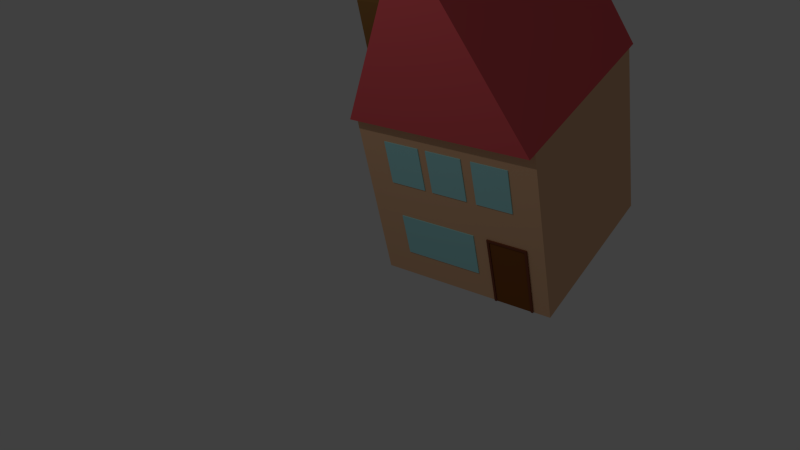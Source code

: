 # Source: House_2.blend  (saved by Blender 2.76.0; exported with 4.5.12 LTS)
import bpy
from mathutils import Matrix  # noqa: F401  (used for matrix-valued properties, if any)

bpy.ops.wm.read_factory_settings(use_empty=True)
scene = bpy.context.scene
scene.name = 'Scene'

# ---- collections
col_collection_1 = bpy.data.collections.new('Collection 1'); scene.collection.children.link(col_collection_1)

# ---- materials (node trees are filled in below, after node groups)
mat_glass = bpy.data.materials.new('Glass')
mat_glass.alpha_threshold = 0.0
mat_glass.use_transparent_shadow = False
mat_glass.diffuse_color = (0.383, 0.7771, 0.8, 1.0)
mat_glass.roughness = 0.5
mat_door_material = bpy.data.materials.new('Door_Material')
mat_door_material.alpha_threshold = 0.0
mat_door_material.use_transparent_shadow = False
mat_door_material.diffuse_color = (0.2396, 0.08176, 0.01956, 1.0)
mat_door_material.specular_color = (0.5, 0.5, 0.5)
mat_door_material.roughness = 0.5
mat_door_frame_material = bpy.data.materials.new('Door_Frame_Material')
mat_door_frame_material.alpha_threshold = 0.0
mat_door_frame_material.use_transparent_shadow = False
mat_door_frame_material.diffuse_color = (0.2019, 0.06095, 0.03466, 1.0)
mat_door_frame_material.specular_color = (0.5, 0.5, 0.5)
mat_door_frame_material.roughness = 0.5
mat_chimney_material = bpy.data.materials.new('Chimney Material')
mat_chimney_material.alpha_threshold = 0.0
mat_chimney_material.use_transparent_shadow = False
mat_chimney_material.diffuse_color = (0.233, 0.1233, 0.03644, 1.0)
mat_chimney_material.roughness = 0.5
mat_roof_material = bpy.data.materials.new('Roof Material')
mat_roof_material.alpha_threshold = 0.0
mat_roof_material.use_transparent_shadow = False
mat_roof_material.diffuse_color = (0.8, 0.1078, 0.1227, 1.0)
mat_roof_material.roughness = 0.5
mat_roof_material.line_color = (0.0, 0.0, 0.0, 1.0)
mat_house_material = bpy.data.materials.new('House Material')
mat_house_material.alpha_threshold = 0.0
mat_house_material.use_transparent_shadow = False
mat_house_material.diffuse_color = (0.8, 0.4796, 0.2801, 1.0)
mat_house_material.roughness = 0.5
mat_house_material.line_color = (0.0, 0.0, 0.0, 1.0)

# ---- material node trees

# ---- world
world_world = bpy.data.worlds.new('World'); scene.world = world_world
world_world.color = (0.05088, 0.05088, 0.05088)
world_world.use_sun_shadow = False
world_world.sun_shadow_jitter_overblur = 0.0
world_world.cycles.sampling_method = 'MANUAL'
world_world.cycles.sample_map_resolution = 256

# ---- cameras
cam_camera = bpy.data.cameras.new('Camera')
cam_camera.clip_end = 100.0
cam_camera.lens = 35.0
cam_camera.sensor_width = 32.0
cam_camera.sensor_height = 18.0
cam_camera.ortho_scale = 7.314
cam_camera.dof.focus_distance = 0.0
cam_camera.dof.aperture_fstop = 128.0

# ---- lights
light_lamp = bpy.data.lights.new('Lamp', 'POINT')
light_lamp.transmission_factor = 0.0
light_lamp.cutoff_distance = 30.0
light_lamp.energy = 100.0
light_lamp.shadow_buffer_clip_start = 1.001
light_lamp.shadow_soft_size = 0.1
light_lamp.shadow_maximum_resolution = 0.006
light_lamp.use_absolute_resolution = True
light_lamp.cycles.use_multiple_importance_sampling = False

# ---- meshes
me_cube_014 = bpy.data.meshes.new('Cube.014')
me_cube_014.from_pydata([(-1.0, -1.0, -1.0), (-1.0, -1.0, 1.0), (-1.0, 1.0, -1.0), (-1.0, 1.0, 1.0), (1.0, -1.0, -1.0), (1.0, -1.0, 1.0), (1.0, 1.0, -1.0), (1.0, 1.0, 1.0)], [], [(1, 3, 2, 0), (3, 7, 6, 2), (7, 5, 4, 6), (5, 1, 0, 4), (0, 2, 6, 4), (5, 7, 3, 1)])
me_cube_014.materials.append(mat_glass)
me_cube_014.use_remesh_preserve_volume = False
me_cube_014.use_remesh_preserve_attributes = False
me_cube_014.use_mirror_vertex_groups = False
me_cube_014.update()
me_cube_013 = bpy.data.meshes.new('Cube.013')
me_cube_013.from_pydata([(-1.0, -1.0, -1.0), (-1.0, -1.0, 1.0), (-1.0, 1.0, -1.0), (-1.0, 1.0, 1.0), (1.0, -1.0, -1.0), (1.0, -1.0, 1.0), (1.0, 1.0, -1.0), (1.0, 1.0, 1.0), (-1.125, -1.0, -1.0), (-1.125, -1.0, 1.0), (-1.125, 1.0, 1.0), (-1.125, 1.0, -1.0), (1.125, 1.0, 1.0), (1.125, 1.0, -1.0), (1.125, -1.0, 1.0), (1.125, -1.0, -1.0), (-1.0, -1.0, 1.062), (-1.0, 1.0, 1.062), (1.0, 1.0, 1.062), (1.0, -1.0, 1.062), (-1.125, -1.0, 1.062), (-1.125, 1.0, 1.062), (1.125, 1.0, 1.062), (1.125, -1.0, 1.062), (-1.0, -2.0, -1.0), (-1.0, -2.0, 1.0), (1.0, -2.0, 1.062), (1.0, -2.0, 1.0), (1.125, -2.0, 1.0), (1.125, -2.0, 1.062), (1.0, -2.0, -1.0), (-1.125, -2.0, -1.0), (-1.125, -2.0, 1.0), (1.125, -2.0, -1.0), (-1.0, -2.0, 1.062), (-1.125, -2.0, 1.062)], [], [(0, 8, 11), (7, 6, 2), (1, 0, 4), (2, 6, 4), (10, 11, 8), (12, 22, 23), (2, 11, 10), (14, 15, 13), (6, 13, 15), (0, 24, 31), (7, 12, 13), (18, 17, 16), (17, 21, 20), (19, 23, 22), (3, 17, 18), (9, 20, 21), (10, 21, 17), (7, 18, 22), (15, 33, 30), (2, 0, 11), (3, 7, 2), (5, 1, 4), (0, 2, 4), (9, 10, 8), (14, 12, 23), (3, 2, 10), (12, 14, 13), (4, 6, 15), (8, 0, 31), (6, 7, 13), (19, 18, 16), (16, 17, 20), (18, 19, 22), (7, 3, 18), (10, 9, 21), (3, 10, 17), (12, 7, 22), (4, 15, 30), (20, 35, 34), (5, 27, 25), (9, 32, 35), (19, 26, 29), (30, 33, 28), (27, 26, 34), (25, 32, 31), (28, 29, 26), (25, 34, 35), (1, 25, 24), (23, 29, 28), (16, 34, 26), (4, 30, 27), (14, 28, 33), (8, 31, 32), (16, 20, 34), (1, 5, 25), (20, 9, 35), (23, 19, 29), (27, 30, 28), (25, 27, 34), (24, 25, 31), (27, 28, 26), (32, 25, 35), (0, 1, 24), (14, 23, 28), (19, 16, 26), (5, 4, 27), (15, 14, 33), (9, 8, 32)])
me_cube_013.polygons.foreach_set('material_index', [0, 0, 0, 0, 0, 0, 0, 0, 0, 0, 0, 0, 0, 0, 0, 0, 0, 0, 0, 0, 0, 0, 0, 0, 0, 0, 0, 0, 0, 0, 0, 0, 0, 0, 0, 0, 0, 0, 1, 1, 1, 1, 1, 1, 1, 1, 1, 1, 1, 1, 1, 1, 1, 1, 1, 1, 1, 1, 1, 1, 1, 1, 1, 1, 1, 1, 1, 1])
me_cube_013.materials.append(mat_door_material)
me_cube_013.materials.append(mat_door_frame_material)
me_cube_013.use_remesh_preserve_volume = False
me_cube_013.use_remesh_preserve_attributes = False
me_cube_013.use_mirror_vertex_groups = False
me_cube_013.update()
me_cube_006 = bpy.data.meshes.new('Cube.006')
me_cube_006.from_pydata([(-1.0, -1.0, -1.0), (-1.0, -1.0, 1.0), (-1.0, 1.0, -1.0), (-1.0, 1.0, 1.0), (1.0, -1.0, -1.0), (1.0, -1.0, 1.0), (1.0, 1.0, -1.0), (1.0, 1.0, 1.0)], [], [(1, 3, 2, 0), (3, 7, 6, 2), (7, 5, 4, 6), (5, 1, 0, 4), (0, 2, 6, 4), (5, 7, 3, 1)])
me_cube_006.materials.append(mat_chimney_material)
me_cube_006.use_remesh_preserve_volume = False
me_cube_006.use_remesh_preserve_attributes = False
me_cube_006.use_mirror_vertex_groups = False
me_cube_006.update()
me_cube_005 = bpy.data.meshes.new('Cube.005')
me_cube_005.from_pydata([(-1.0, -1.0, -1.0), (-1.0, -1.0, 1.0), (-1.0, 1.0, -1.0), (-1.0, 1.0, 1.0), (1.0, -1.0, -1.0), (1.0, -1.0, 1.0), (1.0, 1.0, -1.0), (1.0, 1.0, 1.0)], [], [(1, 3, 2, 0), (3, 7, 6, 2), (7, 5, 4, 6), (5, 1, 0, 4), (0, 2, 6, 4), (5, 7, 3, 1)])
me_cube_005.materials.append(mat_glass)
me_cube_005.use_remesh_preserve_volume = False
me_cube_005.use_remesh_preserve_attributes = False
me_cube_005.use_mirror_vertex_groups = False
me_cube_005.update()
me_cube_004 = bpy.data.meshes.new('Cube.004')
me_cube_004.from_pydata([(-1.0, -1.0, -1.0), (-1.0, -1.0, 1.0), (-1.0, 1.0, -1.0), (-1.0, 1.0, 1.0), (1.0, -1.0, -1.0), (1.0, -1.0, 1.0), (1.0, 1.0, -1.0), (1.0, 1.0, 1.0)], [], [(1, 3, 2, 0), (3, 7, 6, 2), (7, 5, 4, 6), (5, 1, 0, 4), (0, 2, 6, 4), (5, 7, 3, 1)])
me_cube_004.materials.append(mat_glass)
me_cube_004.use_remesh_preserve_volume = False
me_cube_004.use_remesh_preserve_attributes = False
me_cube_004.use_mirror_vertex_groups = False
me_cube_004.update()
me_cube_002 = bpy.data.meshes.new('Cube.002')
me_cube_002.from_pydata([(-1.0, -1.0, -1.0), (-1.0, -1.0, 1.0), (-1.0, 1.0, -1.0), (-1.0, 1.0, 1.0), (1.0, -1.0, -1.0), (1.0, -1.0, 1.0), (1.0, 1.0, -1.0), (1.0, 1.0, 1.0)], [], [(1, 3, 2, 0), (3, 7, 6, 2), (7, 5, 4, 6), (5, 1, 0, 4), (0, 2, 6, 4), (5, 7, 3, 1)])
me_cube_002.materials.append(mat_glass)
me_cube_002.use_remesh_preserve_volume = False
me_cube_002.use_remesh_preserve_attributes = False
me_cube_002.use_mirror_vertex_groups = False
me_cube_002.update()
me_cube_001 = bpy.data.meshes.new('Cube.001')
me_cube_001.from_pydata([(1.1, 1.1, -1.0), (1.1, -1.1, -1.0), (-1.1, -1.1, -1.0), (-1.1, 1.1, -1.0), (-1.311e-07, 1.1, 1.0), (-1.311e-07, -1.1, 1.0)], [], [(0, 1, 2, 3), (0, 4, 5, 1), (1, 5, 2), (2, 5, 4, 3), (4, 0, 3)])
me_cube_001.materials.append(mat_roof_material)
me_cube_001.use_remesh_preserve_volume = False
me_cube_001.use_remesh_preserve_attributes = False
me_cube_001.use_mirror_vertex_groups = False
me_cube_001.update()
me_cube = bpy.data.meshes.new('Cube')
me_cube.from_pydata([(1.0, 1.0, -1.0), (1.0, -1.0, -1.0), (-1.0, -1.0, -1.0), (-1.0, 1.0, -1.0), (1.0, 1.0, 1.0), (1.0, -1.0, 1.0), (-1.0, -1.0, 1.0), (-1.0, 1.0, 1.0)], [], [(0, 1, 2, 3), (4, 7, 6, 5), (0, 4, 5, 1), (1, 5, 6, 2), (2, 6, 7, 3), (4, 0, 3, 7)])
me_cube.materials.append(mat_house_material)
me_cube.use_remesh_preserve_volume = False
me_cube.use_remesh_preserve_attributes = False
me_cube.use_mirror_vertex_groups = False
me_cube.update()

# ---- objects
ob_window_3_001 = bpy.data.objects.new('Window 3.001', me_cube_014)
ob_cube = bpy.data.objects.new('Cube', me_cube_013)
ob_chimney = bpy.data.objects.new('Chimney', me_cube_006)
ob_window_3 = bpy.data.objects.new('Window 3', me_cube_005)
ob_window_2 = bpy.data.objects.new('Window 2', me_cube_004)
ob_window_4 = bpy.data.objects.new('Window 4', me_cube_002)
ob_roof = bpy.data.objects.new('Roof', me_cube_001)
ob_house = bpy.data.objects.new('House', me_cube)
ob_lamp = bpy.data.objects.new('Lamp', light_lamp)
ob_camera = bpy.data.objects.new('Camera', cam_camera)

# ---- transforms, parenting, visibility, modifiers, constraints
ob_window_3_001.location = (-0.012, -1.0, 0.5)
ob_window_3_001.scale = (0.2, 0.01, 0.25)
ob_window_3_001.lineart.crease_threshold = 0.0
ob_cube.location = (0.5873, -0.9963, -0.5987)
ob_cube.scale = (0.2, 0.01, 0.4)
ob_cube.lineart.crease_threshold = 0.0
ob_chimney.location = (-0.6558, -0.7002, 1.606)
ob_chimney.scale = (0.15, 0.15, 0.5625)
ob_chimney.lineart.crease_threshold = 0.0
ob_window_3.location = (-0.5, -1.0, 0.5)
ob_window_3.scale = (0.2, 0.01, 0.25)
ob_window_3.lineart.crease_threshold = 0.0
ob_window_2.location = (0.5, -1.0, 0.5)
ob_window_2.scale = (0.2, 0.01, 0.25)
ob_window_2.lineart.crease_threshold = 0.0
ob_window_4.location = (-0.2297, -1.0, -0.4276)
ob_window_4.scale = (0.4356, 0.01, 0.25)
ob_window_4.lineart.crease_threshold = 0.0
ob_roof.location = (0.0, 0.0, 2.0)
ob_roof.scale = (0.9091, 1.0, 1.0)
ob_roof.lock_rotations_4d = False
ob_roof.empty_display_type = 'ARROWS'
ob_roof.lineart.crease_threshold = 0.0
ob_house.location = (0.0, 0.0, 0.0)
ob_house.lock_rotations_4d = False
ob_house.empty_display_type = 'ARROWS'
ob_house.lineart.crease_threshold = 0.0
ob_lamp.location = (-1.021, -4.065, 5.904)
ob_lamp.rotation_euler = (0.6503, 0.05522, 1.866)
ob_lamp.lock_rotations_4d = False
ob_lamp.empty_display_type = 'ARROWS'
ob_lamp.color = (0.0, 0.0, 0.0, 0.0)
ob_lamp.lineart.crease_threshold = 0.0
ob_camera.location = (4.286, -6.508, 5.344)
ob_camera.rotation_euler = (0.9087, 0.1695, 0.6088)
ob_camera.scale = (0.8903, 0.8903, 0.8903)
ob_camera.lock_rotations_4d = False
ob_camera.empty_display_type = 'ARROWS'
ob_camera.color = (0.0, 0.0, 0.0, 0.0)
ob_camera.display_type = 'WIRE'
ob_camera.lineart.crease_threshold = 0.0

# ---- collection membership
col_collection_1.objects.link(ob_window_3_001)
col_collection_1.objects.link(ob_cube)
col_collection_1.objects.link(ob_chimney)
col_collection_1.objects.link(ob_window_3)
col_collection_1.objects.link(ob_window_2)
col_collection_1.objects.link(ob_window_4)
col_collection_1.objects.link(ob_roof)
col_collection_1.objects.link(ob_house)
col_collection_1.objects.link(ob_lamp)
col_collection_1.objects.link(ob_camera)

# ---- scene / render settings (as saved in the file)
scene.camera = ob_camera
scene.frame_start = 1; scene.frame_end = 250; scene.frame_set(1)
scene.render.engine = 'BLENDER_EEVEE_NEXT'
scene.render.resolution_percentage = 50
scene.render.dither_intensity = 0.0
scene.cycles.use_denoising = False
scene.cycles.samples = 10
scene.cycles.sampling_pattern = 'TABULATED_SOBOL'
scene.cycles.light_sampling_threshold = 0.0
scene.cycles.use_adaptive_sampling = False
scene.cycles.use_light_tree = False
scene.cycles.blur_glossy = 0.0
scene.cycles.pixel_filter_type = 'GAUSSIAN'
scene.cycles.sample_clamp_indirect = 0.0
scene.view_settings.view_transform = 'Standard'
bpy.context.view_layer.update()
